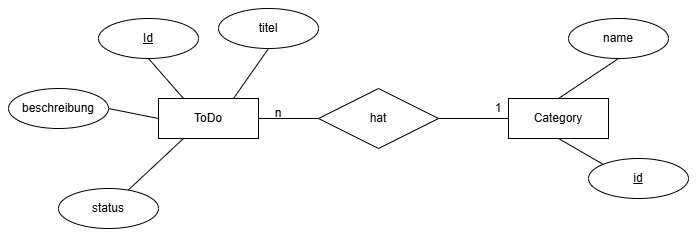

The diagram above was exported from draw.io. Its source (the exported page's mxGraphModel, read from the mxfile embedded in the PNG):
<mxGraphModel dx="766" dy="420" grid="1" gridSize="10" guides="1" tooltips="1" connect="1" arrows="1" fold="1" page="1" pageScale="1" pageWidth="827" pageHeight="1169" math="0" shadow="0">
  <root>
    <mxCell id="0" />
    <mxCell id="1" parent="0" />
    <mxCell id="iDIGvrheASHIxxuOtbhD-1" parent="1" style="shape=rhombus;perimeter=rhombusPerimeter;whiteSpace=wrap;html=1;align=center;" value="hat" vertex="1">
      <mxGeometry height="60" width="120" x="340" y="190" as="geometry" />
    </mxCell>
    <mxCell id="iDIGvrheASHIxxuOtbhD-18" edge="1" parent="1" source="iDIGvrheASHIxxuOtbhD-2" style="rounded=0;orthogonalLoop=1;jettySize=auto;html=1;exitX=0.25;exitY=1;exitDx=0;exitDy=0;startArrow=none;startFill=0;endArrow=none;endFill=0;" target="iDIGvrheASHIxxuOtbhD-10">
      <mxGeometry relative="1" as="geometry" />
    </mxCell>
    <mxCell id="iDIGvrheASHIxxuOtbhD-19" edge="1" parent="1" source="iDIGvrheASHIxxuOtbhD-2" style="rounded=0;orthogonalLoop=1;jettySize=auto;html=1;exitX=0;exitY=0.5;exitDx=0;exitDy=0;entryX=1;entryY=0.5;entryDx=0;entryDy=0;endArrow=none;endFill=0;" target="iDIGvrheASHIxxuOtbhD-9">
      <mxGeometry relative="1" as="geometry" />
    </mxCell>
    <mxCell id="iDIGvrheASHIxxuOtbhD-20" edge="1" parent="1" source="iDIGvrheASHIxxuOtbhD-2" style="rounded=0;orthogonalLoop=1;jettySize=auto;html=1;exitX=0.25;exitY=0;exitDx=0;exitDy=0;entryX=0.5;entryY=1;entryDx=0;entryDy=0;endArrow=none;endFill=0;" target="iDIGvrheASHIxxuOtbhD-7">
      <mxGeometry relative="1" as="geometry" />
    </mxCell>
    <mxCell id="iDIGvrheASHIxxuOtbhD-21" edge="1" parent="1" source="iDIGvrheASHIxxuOtbhD-2" style="rounded=0;orthogonalLoop=1;jettySize=auto;html=1;exitX=0.75;exitY=0;exitDx=0;exitDy=0;entryX=0.5;entryY=1;entryDx=0;entryDy=0;endArrow=none;endFill=0;" target="iDIGvrheASHIxxuOtbhD-8">
      <mxGeometry relative="1" as="geometry" />
    </mxCell>
    <mxCell id="iDIGvrheASHIxxuOtbhD-2" parent="1" style="whiteSpace=wrap;html=1;align=center;" value="ToDo" vertex="1">
      <mxGeometry height="40" width="100" x="180" y="200" as="geometry" />
    </mxCell>
    <mxCell id="iDIGvrheASHIxxuOtbhD-15" edge="1" parent="1" source="iDIGvrheASHIxxuOtbhD-3" style="rounded=0;orthogonalLoop=1;jettySize=auto;html=1;exitX=0.5;exitY=0;exitDx=0;exitDy=0;entryX=0.5;entryY=1;entryDx=0;entryDy=0;endArrow=none;endFill=0;" target="iDIGvrheASHIxxuOtbhD-11">
      <mxGeometry relative="1" as="geometry" />
    </mxCell>
    <mxCell id="iDIGvrheASHIxxuOtbhD-16" edge="1" parent="1" source="iDIGvrheASHIxxuOtbhD-3" style="rounded=0;orthogonalLoop=1;jettySize=auto;html=1;exitX=0.5;exitY=1;exitDx=0;exitDy=0;entryX=0;entryY=0;entryDx=0;entryDy=0;endArrow=none;endFill=0;" target="iDIGvrheASHIxxuOtbhD-12">
      <mxGeometry relative="1" as="geometry" />
    </mxCell>
    <mxCell id="iDIGvrheASHIxxuOtbhD-3" parent="1" style="whiteSpace=wrap;html=1;align=center;" value="Category" vertex="1">
      <mxGeometry height="40" width="100" x="530" y="200" as="geometry" />
    </mxCell>
    <mxCell id="iDIGvrheASHIxxuOtbhD-4" edge="1" parent="1" source="iDIGvrheASHIxxuOtbhD-2" style="endArrow=none;html=1;rounded=0;exitX=1;exitY=0.5;exitDx=0;exitDy=0;entryX=0;entryY=0.5;entryDx=0;entryDy=0;" target="iDIGvrheASHIxxuOtbhD-1" value="">
      <mxGeometry relative="1" as="geometry">
        <mxPoint x="320" y="220" as="sourcePoint" />
        <mxPoint x="310" y="220" as="targetPoint" />
      </mxGeometry>
    </mxCell>
    <mxCell id="iDIGvrheASHIxxuOtbhD-6" edge="1" parent="1" style="endArrow=none;html=1;rounded=0;entryX=0;entryY=0.5;entryDx=0;entryDy=0;" target="iDIGvrheASHIxxuOtbhD-3" value="">
      <mxGeometry relative="1" as="geometry">
        <mxPoint x="460" y="220" as="sourcePoint" />
        <mxPoint x="520" y="219.5" as="targetPoint" />
      </mxGeometry>
    </mxCell>
    <mxCell id="iDIGvrheASHIxxuOtbhD-7" parent="1" style="ellipse;whiteSpace=wrap;html=1;align=center;fontStyle=4;" value="Id" vertex="1">
      <mxGeometry height="40" width="100" x="120" y="120" as="geometry" />
    </mxCell>
    <mxCell id="iDIGvrheASHIxxuOtbhD-8" parent="1" style="ellipse;whiteSpace=wrap;html=1;align=center;" value="titel" vertex="1">
      <mxGeometry height="40" width="100" x="240" y="110" as="geometry" />
    </mxCell>
    <mxCell id="iDIGvrheASHIxxuOtbhD-9" parent="1" style="ellipse;whiteSpace=wrap;html=1;align=center;" value="beschreibung" vertex="1">
      <mxGeometry height="40" width="100" x="30" y="190" as="geometry" />
    </mxCell>
    <mxCell id="iDIGvrheASHIxxuOtbhD-10" parent="1" style="ellipse;whiteSpace=wrap;html=1;align=center;" value="status" vertex="1">
      <mxGeometry height="40" width="100" x="80" y="290" as="geometry" />
    </mxCell>
    <mxCell id="iDIGvrheASHIxxuOtbhD-11" parent="1" style="ellipse;whiteSpace=wrap;html=1;align=center;" value="name" vertex="1">
      <mxGeometry height="40" width="100" x="590" y="120" as="geometry" />
    </mxCell>
    <mxCell id="iDIGvrheASHIxxuOtbhD-12" parent="1" style="ellipse;whiteSpace=wrap;html=1;align=center;fontStyle=4;" value="id" vertex="1">
      <mxGeometry height="40" width="100" x="610" y="260" as="geometry" />
    </mxCell>
    <mxCell id="iDIGvrheASHIxxuOtbhD-24" parent="1" style="text;html=1;whiteSpace=wrap;strokeColor=none;fillColor=none;align=center;verticalAlign=middle;rounded=0;" value="n" vertex="1">
      <mxGeometry height="30" width="60" x="270" y="200" as="geometry" />
    </mxCell>
    <mxCell id="iDIGvrheASHIxxuOtbhD-25" parent="1" style="text;html=1;whiteSpace=wrap;strokeColor=none;fillColor=none;align=center;verticalAlign=middle;rounded=0;" value="1" vertex="1">
      <mxGeometry height="30" width="60" x="490" y="195" as="geometry" />
    </mxCell>
  </root>
</mxGraphModel>